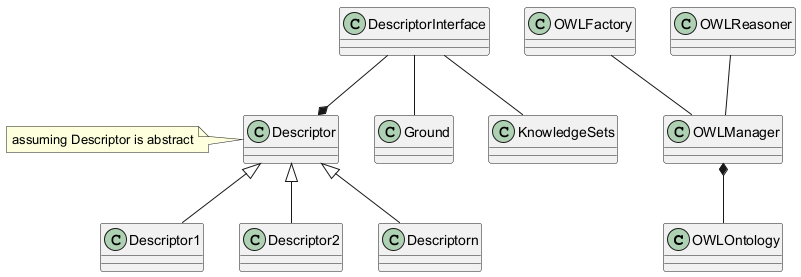

The diagram above was rendered by PlantUML. Its source (embedded in the PNG):
@startuml
class OWLOntology
class OWLManager
class OWLFactory
class OWLReasoner
class DescriptorInterface
class Ground
class KnowledgeSets
class Descriptor

OWLManager *-- OWLOntology
OWLFactory -- OWLManager
OWLReasoner -- OWLManager
DescriptorInterface --* Descriptor
DescriptorInterface -- Ground
DescriptorInterface -- KnowledgeSets
Descriptor <|-- Descriptor1
Descriptor <|-- Descriptor2
Descriptor <|-- Descriptorn
note left of Descriptor: assuming Descriptor is abstract
@enduml